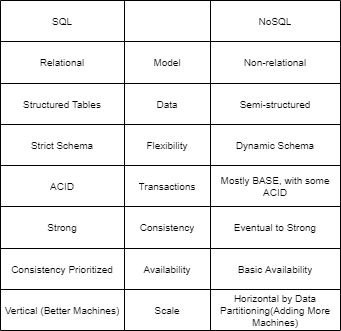

The diagram above was exported from draw.io. Its source (the exported page's mxGraphModel, read from the mxfile embedded in the PNG):
<mxGraphModel dx="1338" dy="857" grid="0" gridSize="10" guides="1" tooltips="1" connect="1" arrows="1" fold="1" page="1" pageScale="1" pageWidth="1100" pageHeight="850" math="0" shadow="0">
  <root>
    <mxCell id="0" />
    <mxCell id="1" parent="0" />
    <mxCell id="XJnnD5uresD6ZvlUQah7-67" value="" style="shape=table;html=1;whiteSpace=wrap;startSize=0;container=1;collapsible=0;childLayout=tableLayout;fontSize=10;" parent="1" vertex="1">
      <mxGeometry x="500" y="400" width="340" height="330" as="geometry" />
    </mxCell>
    <mxCell id="XJnnD5uresD6ZvlUQah7-100" value="" style="shape=tableRow;horizontal=0;startSize=0;swimlaneHead=0;swimlaneBody=0;top=0;left=0;bottom=0;right=0;collapsible=0;dropTarget=0;fillColor=none;points=[[0,0.5],[1,0.5]];portConstraint=eastwest;fontSize=10;" parent="XJnnD5uresD6ZvlUQah7-67" vertex="1">
      <mxGeometry width="340" height="41" as="geometry" />
    </mxCell>
    <mxCell id="XJnnD5uresD6ZvlUQah7-101" value="&lt;font style=&quot;font-size: 10px;&quot;&gt;SQL&lt;/font&gt;" style="shape=partialRectangle;html=1;whiteSpace=wrap;connectable=0;fillColor=none;top=0;left=0;bottom=0;right=0;overflow=hidden;fontSize=10;" parent="XJnnD5uresD6ZvlUQah7-100" vertex="1">
      <mxGeometry width="124" height="41" as="geometry">
        <mxRectangle width="124" height="41" as="alternateBounds" />
      </mxGeometry>
    </mxCell>
    <mxCell id="XJnnD5uresD6ZvlUQah7-102" value="" style="shape=partialRectangle;html=1;whiteSpace=wrap;connectable=0;fillColor=none;top=0;left=0;bottom=0;right=0;overflow=hidden;fontSize=10;" parent="XJnnD5uresD6ZvlUQah7-100" vertex="1">
      <mxGeometry x="124" width="86" height="41" as="geometry">
        <mxRectangle width="86" height="41" as="alternateBounds" />
      </mxGeometry>
    </mxCell>
    <mxCell id="XJnnD5uresD6ZvlUQah7-103" value="NoSQL" style="shape=partialRectangle;html=1;whiteSpace=wrap;connectable=0;fillColor=none;top=0;left=0;bottom=0;right=0;overflow=hidden;fontSize=10;" parent="XJnnD5uresD6ZvlUQah7-100" vertex="1">
      <mxGeometry x="210" width="130" height="41" as="geometry">
        <mxRectangle width="130" height="41" as="alternateBounds" />
      </mxGeometry>
    </mxCell>
    <mxCell id="XJnnD5uresD6ZvlUQah7-68" value="" style="shape=tableRow;horizontal=0;startSize=0;swimlaneHead=0;swimlaneBody=0;top=0;left=0;bottom=0;right=0;collapsible=0;dropTarget=0;fillColor=none;points=[[0,0.5],[1,0.5]];portConstraint=eastwest;fontSize=10;" parent="XJnnD5uresD6ZvlUQah7-67" vertex="1">
      <mxGeometry y="41" width="340" height="42" as="geometry" />
    </mxCell>
    <mxCell id="XJnnD5uresD6ZvlUQah7-69" value="Relational" style="shape=partialRectangle;html=1;whiteSpace=wrap;connectable=0;fillColor=none;top=0;left=0;bottom=0;right=0;overflow=hidden;fontSize=10;" parent="XJnnD5uresD6ZvlUQah7-68" vertex="1">
      <mxGeometry width="124" height="42" as="geometry">
        <mxRectangle width="124" height="42" as="alternateBounds" />
      </mxGeometry>
    </mxCell>
    <mxCell id="XJnnD5uresD6ZvlUQah7-70" value="Model" style="shape=partialRectangle;html=1;whiteSpace=wrap;connectable=0;fillColor=none;top=0;left=0;bottom=0;right=0;overflow=hidden;fontSize=10;" parent="XJnnD5uresD6ZvlUQah7-68" vertex="1">
      <mxGeometry x="124" width="86" height="42" as="geometry">
        <mxRectangle width="86" height="42" as="alternateBounds" />
      </mxGeometry>
    </mxCell>
    <mxCell id="XJnnD5uresD6ZvlUQah7-71" value="Non-relational" style="shape=partialRectangle;html=1;whiteSpace=wrap;connectable=0;fillColor=none;top=0;left=0;bottom=0;right=0;overflow=hidden;fontSize=10;" parent="XJnnD5uresD6ZvlUQah7-68" vertex="1">
      <mxGeometry x="210" width="130" height="42" as="geometry">
        <mxRectangle width="130" height="42" as="alternateBounds" />
      </mxGeometry>
    </mxCell>
    <mxCell id="XJnnD5uresD6ZvlUQah7-72" value="" style="shape=tableRow;horizontal=0;startSize=0;swimlaneHead=0;swimlaneBody=0;top=0;left=0;bottom=0;right=0;collapsible=0;dropTarget=0;fillColor=none;points=[[0,0.5],[1,0.5]];portConstraint=eastwest;fontSize=10;" parent="XJnnD5uresD6ZvlUQah7-67" vertex="1">
      <mxGeometry y="83" width="340" height="41" as="geometry" />
    </mxCell>
    <mxCell id="XJnnD5uresD6ZvlUQah7-73" value="Structured Tables" style="shape=partialRectangle;html=1;whiteSpace=wrap;connectable=0;fillColor=none;top=0;left=0;bottom=0;right=0;overflow=hidden;fontSize=10;" parent="XJnnD5uresD6ZvlUQah7-72" vertex="1">
      <mxGeometry width="124" height="41" as="geometry">
        <mxRectangle width="124" height="41" as="alternateBounds" />
      </mxGeometry>
    </mxCell>
    <mxCell id="XJnnD5uresD6ZvlUQah7-74" value="Data" style="shape=partialRectangle;html=1;whiteSpace=wrap;connectable=0;fillColor=none;top=0;left=0;bottom=0;right=0;overflow=hidden;fontSize=10;" parent="XJnnD5uresD6ZvlUQah7-72" vertex="1">
      <mxGeometry x="124" width="86" height="41" as="geometry">
        <mxRectangle width="86" height="41" as="alternateBounds" />
      </mxGeometry>
    </mxCell>
    <mxCell id="XJnnD5uresD6ZvlUQah7-75" value="Semi-structured" style="shape=partialRectangle;html=1;whiteSpace=wrap;connectable=0;fillColor=none;top=0;left=0;bottom=0;right=0;overflow=hidden;fontSize=10;" parent="XJnnD5uresD6ZvlUQah7-72" vertex="1">
      <mxGeometry x="210" width="130" height="41" as="geometry">
        <mxRectangle width="130" height="41" as="alternateBounds" />
      </mxGeometry>
    </mxCell>
    <mxCell id="XJnnD5uresD6ZvlUQah7-76" value="" style="shape=tableRow;horizontal=0;startSize=0;swimlaneHead=0;swimlaneBody=0;top=0;left=0;bottom=0;right=0;collapsible=0;dropTarget=0;fillColor=none;points=[[0,0.5],[1,0.5]];portConstraint=eastwest;fontSize=10;" parent="XJnnD5uresD6ZvlUQah7-67" vertex="1">
      <mxGeometry y="124" width="340" height="41" as="geometry" />
    </mxCell>
    <mxCell id="XJnnD5uresD6ZvlUQah7-77" value="Strict Schema" style="shape=partialRectangle;html=1;whiteSpace=wrap;connectable=0;fillColor=none;top=0;left=0;bottom=0;right=0;overflow=hidden;fontSize=10;" parent="XJnnD5uresD6ZvlUQah7-76" vertex="1">
      <mxGeometry width="124" height="41" as="geometry">
        <mxRectangle width="124" height="41" as="alternateBounds" />
      </mxGeometry>
    </mxCell>
    <mxCell id="XJnnD5uresD6ZvlUQah7-78" value="Flexibility" style="shape=partialRectangle;html=1;whiteSpace=wrap;connectable=0;fillColor=none;top=0;left=0;bottom=0;right=0;overflow=hidden;fontSize=10;" parent="XJnnD5uresD6ZvlUQah7-76" vertex="1">
      <mxGeometry x="124" width="86" height="41" as="geometry">
        <mxRectangle width="86" height="41" as="alternateBounds" />
      </mxGeometry>
    </mxCell>
    <mxCell id="XJnnD5uresD6ZvlUQah7-79" value="Dynamic Schema" style="shape=partialRectangle;html=1;whiteSpace=wrap;connectable=0;fillColor=none;top=0;left=0;bottom=0;right=0;overflow=hidden;pointerEvents=1;fontSize=10;" parent="XJnnD5uresD6ZvlUQah7-76" vertex="1">
      <mxGeometry x="210" width="130" height="41" as="geometry">
        <mxRectangle width="130" height="41" as="alternateBounds" />
      </mxGeometry>
    </mxCell>
    <mxCell id="XJnnD5uresD6ZvlUQah7-80" value="" style="shape=tableRow;horizontal=0;startSize=0;swimlaneHead=0;swimlaneBody=0;top=0;left=0;bottom=0;right=0;collapsible=0;dropTarget=0;fillColor=none;points=[[0,0.5],[1,0.5]];portConstraint=eastwest;fontSize=10;" parent="XJnnD5uresD6ZvlUQah7-67" vertex="1">
      <mxGeometry y="165" width="340" height="41" as="geometry" />
    </mxCell>
    <mxCell id="XJnnD5uresD6ZvlUQah7-81" value="ACID" style="shape=partialRectangle;html=1;whiteSpace=wrap;connectable=0;fillColor=none;top=0;left=0;bottom=0;right=0;overflow=hidden;fontSize=10;" parent="XJnnD5uresD6ZvlUQah7-80" vertex="1">
      <mxGeometry width="124" height="41" as="geometry">
        <mxRectangle width="124" height="41" as="alternateBounds" />
      </mxGeometry>
    </mxCell>
    <mxCell id="XJnnD5uresD6ZvlUQah7-82" value="Transactions" style="shape=partialRectangle;html=1;whiteSpace=wrap;connectable=0;fillColor=none;top=0;left=0;bottom=0;right=0;overflow=hidden;fontSize=10;" parent="XJnnD5uresD6ZvlUQah7-80" vertex="1">
      <mxGeometry x="124" width="86" height="41" as="geometry">
        <mxRectangle width="86" height="41" as="alternateBounds" />
      </mxGeometry>
    </mxCell>
    <mxCell id="XJnnD5uresD6ZvlUQah7-83" value="Mostly BASE, with some ACID" style="shape=partialRectangle;html=1;whiteSpace=wrap;connectable=0;fillColor=none;top=0;left=0;bottom=0;right=0;overflow=hidden;pointerEvents=1;fontSize=10;" parent="XJnnD5uresD6ZvlUQah7-80" vertex="1">
      <mxGeometry x="210" width="130" height="41" as="geometry">
        <mxRectangle width="130" height="41" as="alternateBounds" />
      </mxGeometry>
    </mxCell>
    <mxCell id="XJnnD5uresD6ZvlUQah7-84" value="" style="shape=tableRow;horizontal=0;startSize=0;swimlaneHead=0;swimlaneBody=0;top=0;left=0;bottom=0;right=0;collapsible=0;dropTarget=0;fillColor=none;points=[[0,0.5],[1,0.5]];portConstraint=eastwest;fontSize=10;" parent="XJnnD5uresD6ZvlUQah7-67" vertex="1">
      <mxGeometry y="206" width="340" height="42" as="geometry" />
    </mxCell>
    <mxCell id="XJnnD5uresD6ZvlUQah7-85" value="Strong" style="shape=partialRectangle;html=1;whiteSpace=wrap;connectable=0;fillColor=none;top=0;left=0;bottom=0;right=0;overflow=hidden;fontSize=10;" parent="XJnnD5uresD6ZvlUQah7-84" vertex="1">
      <mxGeometry width="124" height="42" as="geometry">
        <mxRectangle width="124" height="42" as="alternateBounds" />
      </mxGeometry>
    </mxCell>
    <mxCell id="XJnnD5uresD6ZvlUQah7-86" value="Consistency" style="shape=partialRectangle;html=1;whiteSpace=wrap;connectable=0;fillColor=none;top=0;left=0;bottom=0;right=0;overflow=hidden;fontSize=10;" parent="XJnnD5uresD6ZvlUQah7-84" vertex="1">
      <mxGeometry x="124" width="86" height="42" as="geometry">
        <mxRectangle width="86" height="42" as="alternateBounds" />
      </mxGeometry>
    </mxCell>
    <mxCell id="XJnnD5uresD6ZvlUQah7-87" value="Eventual to Strong" style="shape=partialRectangle;html=1;whiteSpace=wrap;connectable=0;fillColor=none;top=0;left=0;bottom=0;right=0;overflow=hidden;pointerEvents=1;fontSize=10;" parent="XJnnD5uresD6ZvlUQah7-84" vertex="1">
      <mxGeometry x="210" width="130" height="42" as="geometry">
        <mxRectangle width="130" height="42" as="alternateBounds" />
      </mxGeometry>
    </mxCell>
    <mxCell id="XJnnD5uresD6ZvlUQah7-88" value="" style="shape=tableRow;horizontal=0;startSize=0;swimlaneHead=0;swimlaneBody=0;top=0;left=0;bottom=0;right=0;collapsible=0;dropTarget=0;fillColor=none;points=[[0,0.5],[1,0.5]];portConstraint=eastwest;fontSize=10;" parent="XJnnD5uresD6ZvlUQah7-67" vertex="1">
      <mxGeometry y="248" width="340" height="41" as="geometry" />
    </mxCell>
    <mxCell id="XJnnD5uresD6ZvlUQah7-89" value="Consistency Prioritized" style="shape=partialRectangle;html=1;whiteSpace=wrap;connectable=0;fillColor=none;top=0;left=0;bottom=0;right=0;overflow=hidden;fontSize=10;" parent="XJnnD5uresD6ZvlUQah7-88" vertex="1">
      <mxGeometry width="124" height="41" as="geometry">
        <mxRectangle width="124" height="41" as="alternateBounds" />
      </mxGeometry>
    </mxCell>
    <mxCell id="XJnnD5uresD6ZvlUQah7-90" value="Availability" style="shape=partialRectangle;html=1;whiteSpace=wrap;connectable=0;fillColor=none;top=0;left=0;bottom=0;right=0;overflow=hidden;fontSize=10;" parent="XJnnD5uresD6ZvlUQah7-88" vertex="1">
      <mxGeometry x="124" width="86" height="41" as="geometry">
        <mxRectangle width="86" height="41" as="alternateBounds" />
      </mxGeometry>
    </mxCell>
    <mxCell id="XJnnD5uresD6ZvlUQah7-91" value="Basic Availability" style="shape=partialRectangle;html=1;whiteSpace=wrap;connectable=0;fillColor=none;top=0;left=0;bottom=0;right=0;overflow=hidden;pointerEvents=1;fontSize=10;" parent="XJnnD5uresD6ZvlUQah7-88" vertex="1">
      <mxGeometry x="210" width="130" height="41" as="geometry">
        <mxRectangle width="130" height="41" as="alternateBounds" />
      </mxGeometry>
    </mxCell>
    <mxCell id="XJnnD5uresD6ZvlUQah7-92" value="" style="shape=tableRow;horizontal=0;startSize=0;swimlaneHead=0;swimlaneBody=0;top=0;left=0;bottom=0;right=0;collapsible=0;dropTarget=0;fillColor=none;points=[[0,0.5],[1,0.5]];portConstraint=eastwest;fontSize=10;" parent="XJnnD5uresD6ZvlUQah7-67" vertex="1">
      <mxGeometry y="289" width="340" height="41" as="geometry" />
    </mxCell>
    <mxCell id="XJnnD5uresD6ZvlUQah7-93" value="Vertical (Better Machines)" style="shape=partialRectangle;html=1;whiteSpace=wrap;connectable=0;fillColor=none;top=0;left=0;bottom=0;right=0;overflow=hidden;fontSize=10;" parent="XJnnD5uresD6ZvlUQah7-92" vertex="1">
      <mxGeometry width="124" height="41" as="geometry">
        <mxRectangle width="124" height="41" as="alternateBounds" />
      </mxGeometry>
    </mxCell>
    <mxCell id="XJnnD5uresD6ZvlUQah7-94" value="Scale" style="shape=partialRectangle;html=1;whiteSpace=wrap;connectable=0;fillColor=none;top=0;left=0;bottom=0;right=0;overflow=hidden;fontSize=10;" parent="XJnnD5uresD6ZvlUQah7-92" vertex="1">
      <mxGeometry x="124" width="86" height="41" as="geometry">
        <mxRectangle width="86" height="41" as="alternateBounds" />
      </mxGeometry>
    </mxCell>
    <mxCell id="XJnnD5uresD6ZvlUQah7-95" value="&lt;font style=&quot;font-size: 10px;&quot;&gt;Horizontal by Data Partitioning(Adding More Machines)&lt;/font&gt;" style="shape=partialRectangle;html=1;whiteSpace=wrap;connectable=0;fillColor=none;top=0;left=0;bottom=0;right=0;overflow=hidden;pointerEvents=1;fontSize=10;" parent="XJnnD5uresD6ZvlUQah7-92" vertex="1">
      <mxGeometry x="210" width="130" height="41" as="geometry">
        <mxRectangle width="130" height="41" as="alternateBounds" />
      </mxGeometry>
    </mxCell>
  </root>
</mxGraphModel>